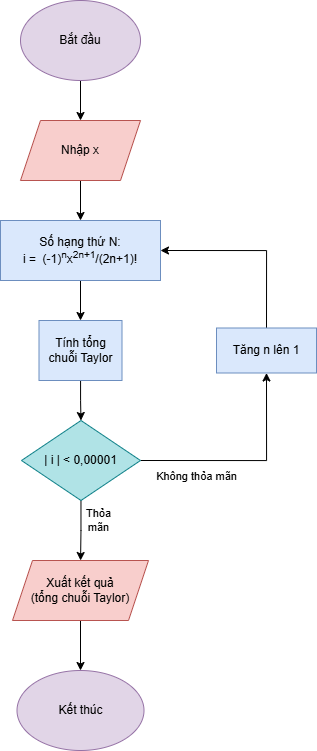

The diagram above was exported from draw.io. Its source (the exported page's mxGraphModel, read from the mxfile embedded in the PNG):
<mxGraphModel dx="1389" dy="771" grid="1" gridSize="10" guides="1" tooltips="1" connect="1" arrows="1" fold="1" page="1" pageScale="1" pageWidth="827" pageHeight="1169" math="0" shadow="0">
  <root>
    <mxCell id="0" />
    <mxCell id="1" parent="0" />
    <mxCell id="pGl26FbxtM0GhvEDwQiT-3" value="" style="edgeStyle=orthogonalEdgeStyle;rounded=0;orthogonalLoop=1;jettySize=auto;html=1;" edge="1" parent="1" source="pGl26FbxtM0GhvEDwQiT-1" target="pGl26FbxtM0GhvEDwQiT-2">
      <mxGeometry relative="1" as="geometry" />
    </mxCell>
    <mxCell id="pGl26FbxtM0GhvEDwQiT-1" value="Bắt đầu" style="ellipse;whiteSpace=wrap;html=1;fillColor=#e1d5e7;strokeColor=#9673a6;" vertex="1" parent="1">
      <mxGeometry x="354" y="50" width="120" height="80" as="geometry" />
    </mxCell>
    <mxCell id="pGl26FbxtM0GhvEDwQiT-26" style="edgeStyle=orthogonalEdgeStyle;rounded=0;orthogonalLoop=1;jettySize=auto;html=1;" edge="1" parent="1" source="pGl26FbxtM0GhvEDwQiT-2" target="pGl26FbxtM0GhvEDwQiT-19">
      <mxGeometry relative="1" as="geometry" />
    </mxCell>
    <mxCell id="pGl26FbxtM0GhvEDwQiT-2" value="Nhập x" style="shape=parallelogram;perimeter=parallelogramPerimeter;whiteSpace=wrap;html=1;fixedSize=1;fillColor=#f8cecc;strokeColor=#b85450;" vertex="1" parent="1">
      <mxGeometry x="354" y="170" width="120" height="60" as="geometry" />
    </mxCell>
    <mxCell id="pGl26FbxtM0GhvEDwQiT-7" value="" style="edgeStyle=orthogonalEdgeStyle;rounded=0;orthogonalLoop=1;jettySize=auto;html=1;" edge="1" parent="1" source="pGl26FbxtM0GhvEDwQiT-4" target="pGl26FbxtM0GhvEDwQiT-6">
      <mxGeometry relative="1" as="geometry" />
    </mxCell>
    <mxCell id="pGl26FbxtM0GhvEDwQiT-4" value="Tính tổng chuỗi Taylor" style="whiteSpace=wrap;html=1;fillColor=#dae8fc;strokeColor=#6c8ebf;" vertex="1" parent="1">
      <mxGeometry x="372.5" y="370" width="83" height="60" as="geometry" />
    </mxCell>
    <mxCell id="pGl26FbxtM0GhvEDwQiT-10" value="" style="edgeStyle=orthogonalEdgeStyle;rounded=0;orthogonalLoop=1;jettySize=auto;html=1;" edge="1" parent="1" source="pGl26FbxtM0GhvEDwQiT-6" target="pGl26FbxtM0GhvEDwQiT-9">
      <mxGeometry relative="1" as="geometry" />
    </mxCell>
    <mxCell id="pGl26FbxtM0GhvEDwQiT-11" value="Thỏa&lt;div&gt;mãn&lt;/div&gt;" style="edgeLabel;html=1;align=center;verticalAlign=middle;resizable=0;points=[];" vertex="1" connectable="0" parent="pGl26FbxtM0GhvEDwQiT-10">
      <mxGeometry x="-0.1378" y="1" relative="1" as="geometry">
        <mxPoint x="16" y="-7" as="offset" />
      </mxGeometry>
    </mxCell>
    <mxCell id="pGl26FbxtM0GhvEDwQiT-12" style="edgeStyle=orthogonalEdgeStyle;rounded=0;orthogonalLoop=1;jettySize=auto;html=1;exitX=1;exitY=0.5;exitDx=0;exitDy=0;entryX=0.5;entryY=1;entryDx=0;entryDy=0;" edge="1" parent="1" source="pGl26FbxtM0GhvEDwQiT-6" target="pGl26FbxtM0GhvEDwQiT-16">
      <mxGeometry relative="1" as="geometry">
        <Array as="points">
          <mxPoint x="600" y="510" />
        </Array>
      </mxGeometry>
    </mxCell>
    <mxCell id="pGl26FbxtM0GhvEDwQiT-17" value="Không thỏa mãn" style="edgeLabel;html=1;align=center;verticalAlign=middle;resizable=0;points=[];" vertex="1" connectable="0" parent="pGl26FbxtM0GhvEDwQiT-12">
      <mxGeometry x="-0.0496" y="1" relative="1" as="geometry">
        <mxPoint x="-46" y="16" as="offset" />
      </mxGeometry>
    </mxCell>
    <mxCell id="pGl26FbxtM0GhvEDwQiT-6" value="| i | &amp;lt; 0,00001" style="rhombus;whiteSpace=wrap;html=1;fillColor=#b0e3e6;strokeColor=#0e8088;" vertex="1" parent="1">
      <mxGeometry x="355" y="470" width="119" height="80" as="geometry" />
    </mxCell>
    <mxCell id="pGl26FbxtM0GhvEDwQiT-24" value="" style="edgeStyle=orthogonalEdgeStyle;rounded=0;orthogonalLoop=1;jettySize=auto;html=1;" edge="1" parent="1" source="pGl26FbxtM0GhvEDwQiT-9" target="pGl26FbxtM0GhvEDwQiT-23">
      <mxGeometry relative="1" as="geometry" />
    </mxCell>
    <mxCell id="pGl26FbxtM0GhvEDwQiT-9" value="Xuất kết quả&lt;div&gt;(tổng chuỗi Taylor)&lt;/div&gt;" style="shape=parallelogram;perimeter=parallelogramPerimeter;whiteSpace=wrap;html=1;fixedSize=1;fillColor=#f8cecc;strokeColor=#b85450;" vertex="1" parent="1">
      <mxGeometry x="346" y="610" width="136" height="60" as="geometry" />
    </mxCell>
    <mxCell id="pGl26FbxtM0GhvEDwQiT-22" style="edgeStyle=orthogonalEdgeStyle;rounded=0;orthogonalLoop=1;jettySize=auto;html=1;exitX=0.5;exitY=0;exitDx=0;exitDy=0;entryX=1;entryY=0.5;entryDx=0;entryDy=0;" edge="1" parent="1" source="pGl26FbxtM0GhvEDwQiT-16" target="pGl26FbxtM0GhvEDwQiT-19">
      <mxGeometry relative="1" as="geometry" />
    </mxCell>
    <mxCell id="pGl26FbxtM0GhvEDwQiT-16" value="Tăng n lên 1" style="rounded=0;whiteSpace=wrap;html=1;fillColor=#dae8fc;strokeColor=#6c8ebf;" vertex="1" parent="1">
      <mxGeometry x="550" y="377.5" width="100" height="45" as="geometry" />
    </mxCell>
    <mxCell id="pGl26FbxtM0GhvEDwQiT-21" style="edgeStyle=orthogonalEdgeStyle;rounded=0;orthogonalLoop=1;jettySize=auto;html=1;exitX=0.5;exitY=1;exitDx=0;exitDy=0;" edge="1" parent="1" source="pGl26FbxtM0GhvEDwQiT-19" target="pGl26FbxtM0GhvEDwQiT-4">
      <mxGeometry relative="1" as="geometry" />
    </mxCell>
    <mxCell id="pGl26FbxtM0GhvEDwQiT-19" value="&lt;div&gt;Số hạng thứ N:&lt;/div&gt;i =&amp;nbsp;&lt;span style=&quot;color: light-dark(rgb(0, 0, 0), rgb(255, 255, 255)); background-color: transparent;&quot;&gt;&amp;nbsp;(-1)&lt;/span&gt;&lt;sup style=&quot;color: light-dark(rgb(0, 0, 0), rgb(255, 255, 255)); background-color: transparent;&quot;&gt;n&lt;/sup&gt;&lt;span style=&quot;color: light-dark(rgb(0, 0, 0), rgb(255, 255, 255)); background-color: transparent;&quot;&gt;x&lt;/span&gt;&lt;sup style=&quot;color: light-dark(rgb(0, 0, 0), rgb(255, 255, 255)); background-color: transparent;&quot;&gt;2n+1&lt;/sup&gt;&lt;span style=&quot;color: light-dark(rgb(0, 0, 0), rgb(255, 255, 255)); background-color: transparent;&quot;&gt;/(2n+1)!&lt;/span&gt;" style="rounded=0;whiteSpace=wrap;html=1;fillColor=#dae8fc;strokeColor=#6c8ebf;" vertex="1" parent="1">
      <mxGeometry x="334" y="270" width="160" height="60" as="geometry" />
    </mxCell>
    <mxCell id="pGl26FbxtM0GhvEDwQiT-23" value="Kết thúc" style="ellipse;whiteSpace=wrap;html=1;fillColor=#e1d5e7;strokeColor=#9673a6;" vertex="1" parent="1">
      <mxGeometry x="350.5" y="720" width="127" height="80" as="geometry" />
    </mxCell>
  </root>
</mxGraphModel>